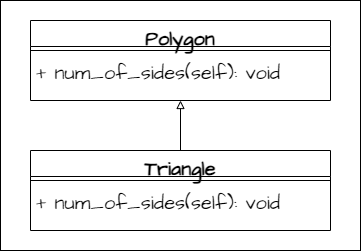

The diagram above was exported from draw.io. Its source (the exported page's mxGraphModel, read from the mxfile embedded in the PNG):
<mxGraphModel dx="1050" dy="591" grid="1" gridSize="10" guides="1" tooltips="1" connect="1" arrows="1" fold="1" page="1" pageScale="1" pageWidth="827" pageHeight="1169" math="0" shadow="0">
  <root>
    <mxCell id="0" />
    <mxCell id="1" parent="0" />
    <mxCell id="rqG022WLvoO_PURVifvh-5" value="Polygon" style="swimlane;fontStyle=1;align=center;verticalAlign=top;childLayout=stackLayout;horizontal=1;startSize=26;horizontalStack=0;resizeParent=1;resizeParentMax=0;resizeLast=0;collapsible=1;marginBottom=0;whiteSpace=wrap;html=1;hachureGap=4;fontFamily=Architects Daughter;fontSource=https%3A%2F%2Ffonts.googleapis.com%2Fcss%3Ffamily%3DArchitects%2BDaughter;fontSize=20;strokeColor=default;" vertex="1" parent="1">
      <mxGeometry x="150" y="60" width="300" height="80" as="geometry" />
    </mxCell>
    <mxCell id="rqG022WLvoO_PURVifvh-7" value="" style="line;strokeWidth=1;fillColor=none;align=left;verticalAlign=middle;spacingTop=-1;spacingLeft=3;spacingRight=3;rotatable=0;labelPosition=right;points=[];portConstraint=eastwest;strokeColor=inherit;hachureGap=4;fontFamily=Architects Daughter;fontSource=https%3A%2F%2Ffonts.googleapis.com%2Fcss%3Ffamily%3DArchitects%2BDaughter;fontSize=20;" vertex="1" parent="rqG022WLvoO_PURVifvh-5">
      <mxGeometry y="26" width="300" height="8" as="geometry" />
    </mxCell>
    <mxCell id="rqG022WLvoO_PURVifvh-8" value="+ num_of_sides(self): void" style="text;strokeColor=none;fillColor=none;align=left;verticalAlign=top;spacingLeft=4;spacingRight=4;overflow=hidden;rotatable=0;points=[[0,0.5],[1,0.5]];portConstraint=eastwest;whiteSpace=wrap;html=1;fontSize=20;fontFamily=Architects Daughter;" vertex="1" parent="rqG022WLvoO_PURVifvh-5">
      <mxGeometry y="34" width="300" height="46" as="geometry" />
    </mxCell>
    <mxCell id="rqG022WLvoO_PURVifvh-9" value="" style="rounded=0;whiteSpace=wrap;html=1;hachureGap=4;fontFamily=Architects Daughter;fontSource=https%3A%2F%2Ffonts.googleapis.com%2Fcss%3Ffamily%3DArchitects%2BDaughter;fontSize=20;fillColor=none;" vertex="1" parent="1">
      <mxGeometry x="120" y="40" width="360" height="250" as="geometry" />
    </mxCell>
    <mxCell id="rqG022WLvoO_PURVifvh-10" value="Triangle" style="swimlane;fontStyle=1;align=center;verticalAlign=top;childLayout=stackLayout;horizontal=1;startSize=26;horizontalStack=0;resizeParent=1;resizeParentMax=0;resizeLast=0;collapsible=1;marginBottom=0;whiteSpace=wrap;html=1;hachureGap=4;fontFamily=Architects Daughter;fontSource=https%3A%2F%2Ffonts.googleapis.com%2Fcss%3Ffamily%3DArchitects%2BDaughter;fontSize=20;strokeColor=default;" vertex="1" parent="1">
      <mxGeometry x="150" y="190" width="300" height="80" as="geometry" />
    </mxCell>
    <mxCell id="rqG022WLvoO_PURVifvh-11" value="" style="line;strokeWidth=1;fillColor=none;align=left;verticalAlign=middle;spacingTop=-1;spacingLeft=3;spacingRight=3;rotatable=0;labelPosition=right;points=[];portConstraint=eastwest;strokeColor=inherit;hachureGap=4;fontFamily=Architects Daughter;fontSource=https%3A%2F%2Ffonts.googleapis.com%2Fcss%3Ffamily%3DArchitects%2BDaughter;fontSize=20;" vertex="1" parent="rqG022WLvoO_PURVifvh-10">
      <mxGeometry y="26" width="300" height="8" as="geometry" />
    </mxCell>
    <mxCell id="rqG022WLvoO_PURVifvh-12" value="+ num_of_sides(self): void" style="text;strokeColor=none;fillColor=none;align=left;verticalAlign=top;spacingLeft=4;spacingRight=4;overflow=hidden;rotatable=0;points=[[0,0.5],[1,0.5]];portConstraint=eastwest;whiteSpace=wrap;html=1;fontSize=20;fontFamily=Architects Daughter;" vertex="1" parent="rqG022WLvoO_PURVifvh-10">
      <mxGeometry y="34" width="300" height="46" as="geometry" />
    </mxCell>
    <mxCell id="rqG022WLvoO_PURVifvh-13" value="" style="endArrow=block;html=1;rounded=0;hachureGap=4;fontFamily=Architects Daughter;fontSource=https%3A%2F%2Ffonts.googleapis.com%2Fcss%3Ffamily%3DArchitects%2BDaughter;fontSize=16;exitX=0.5;exitY=0;exitDx=0;exitDy=0;endFill=0;" edge="1" parent="1" source="rqG022WLvoO_PURVifvh-10" target="rqG022WLvoO_PURVifvh-8">
      <mxGeometry width="50" height="50" relative="1" as="geometry">
        <mxPoint x="390" y="330" as="sourcePoint" />
        <mxPoint x="320" y="160" as="targetPoint" />
      </mxGeometry>
    </mxCell>
  </root>
</mxGraphModel>